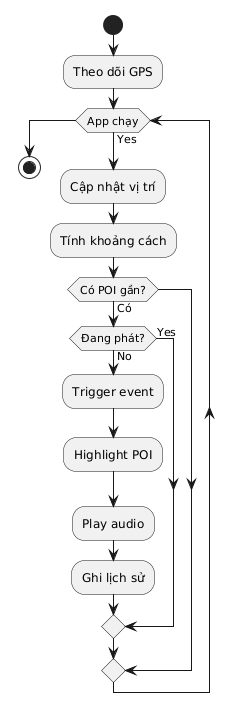

The diagram above was rendered by PlantUML. Its source (embedded in the PNG):
@startuml
start
:Theo dõi GPS;

while (App chạy) is (Yes)
  :Cập nhật vị trí;
  :Tính khoảng cách;

  if (Có POI gần?) then (Có)

    if (Đang phát?) then (Yes)
    else (No)
      :Trigger event;
      :Highlight POI;
      :Play audio;
      :Ghi lịch sử;
    endif

  endif

endwhile

stop
@enduml